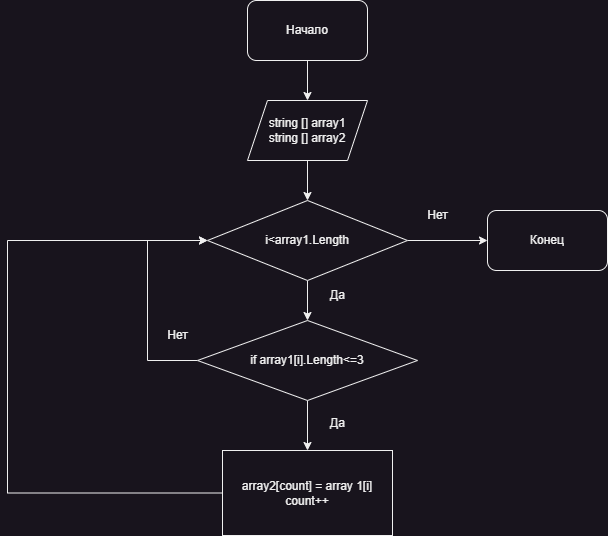

The diagram above was exported from draw.io. Its source (the exported page's mxGraphModel, read from the mxfile embedded in the PNG):
<mxGraphModel dx="1386" dy="791" grid="1" gridSize="10" guides="1" tooltips="1" connect="1" arrows="1" fold="1" page="1" pageScale="1" pageWidth="827" pageHeight="1169" math="0" shadow="0">
  <root>
    <mxCell id="0" />
    <mxCell id="1" parent="0" />
    <mxCell id="V57mwS4tlYOiTm1HB4WC-7" style="edgeStyle=orthogonalEdgeStyle;rounded=0;orthogonalLoop=1;jettySize=auto;html=1;entryX=0.5;entryY=0;entryDx=0;entryDy=0;" edge="1" parent="1" source="V57mwS4tlYOiTm1HB4WC-1" target="V57mwS4tlYOiTm1HB4WC-3">
      <mxGeometry relative="1" as="geometry" />
    </mxCell>
    <mxCell id="V57mwS4tlYOiTm1HB4WC-1" value="Начало" style="rounded=1;whiteSpace=wrap;html=1;" vertex="1" parent="1">
      <mxGeometry x="370" y="20" width="120" height="60" as="geometry" />
    </mxCell>
    <mxCell id="V57mwS4tlYOiTm1HB4WC-2" value="Конец" style="rounded=1;whiteSpace=wrap;html=1;" vertex="1" parent="1">
      <mxGeometry x="610" y="230" width="120" height="60" as="geometry" />
    </mxCell>
    <mxCell id="V57mwS4tlYOiTm1HB4WC-8" style="edgeStyle=orthogonalEdgeStyle;rounded=0;orthogonalLoop=1;jettySize=auto;html=1;entryX=0.5;entryY=0;entryDx=0;entryDy=0;" edge="1" parent="1" source="V57mwS4tlYOiTm1HB4WC-3" target="V57mwS4tlYOiTm1HB4WC-4">
      <mxGeometry relative="1" as="geometry" />
    </mxCell>
    <mxCell id="V57mwS4tlYOiTm1HB4WC-3" value="string [] array1&lt;br&gt;string [] array2" style="shape=parallelogram;perimeter=parallelogramPerimeter;whiteSpace=wrap;html=1;fixedSize=1;" vertex="1" parent="1">
      <mxGeometry x="370" y="120" width="120" height="60" as="geometry" />
    </mxCell>
    <mxCell id="V57mwS4tlYOiTm1HB4WC-9" style="edgeStyle=orthogonalEdgeStyle;rounded=0;orthogonalLoop=1;jettySize=auto;html=1;" edge="1" parent="1" source="V57mwS4tlYOiTm1HB4WC-4" target="V57mwS4tlYOiTm1HB4WC-5">
      <mxGeometry relative="1" as="geometry" />
    </mxCell>
    <mxCell id="V57mwS4tlYOiTm1HB4WC-16" style="edgeStyle=orthogonalEdgeStyle;rounded=0;orthogonalLoop=1;jettySize=auto;html=1;entryX=0;entryY=0.5;entryDx=0;entryDy=0;" edge="1" parent="1" source="V57mwS4tlYOiTm1HB4WC-4" target="V57mwS4tlYOiTm1HB4WC-2">
      <mxGeometry relative="1" as="geometry" />
    </mxCell>
    <mxCell id="V57mwS4tlYOiTm1HB4WC-4" value="i&amp;lt;array1.Length" style="rhombus;whiteSpace=wrap;html=1;" vertex="1" parent="1">
      <mxGeometry x="330" y="220" width="200" height="80" as="geometry" />
    </mxCell>
    <mxCell id="V57mwS4tlYOiTm1HB4WC-10" style="edgeStyle=orthogonalEdgeStyle;rounded=0;orthogonalLoop=1;jettySize=auto;html=1;" edge="1" parent="1" source="V57mwS4tlYOiTm1HB4WC-5" target="V57mwS4tlYOiTm1HB4WC-6">
      <mxGeometry relative="1" as="geometry" />
    </mxCell>
    <mxCell id="V57mwS4tlYOiTm1HB4WC-12" style="edgeStyle=orthogonalEdgeStyle;rounded=0;orthogonalLoop=1;jettySize=auto;html=1;" edge="1" parent="1" source="V57mwS4tlYOiTm1HB4WC-5">
      <mxGeometry relative="1" as="geometry">
        <mxPoint x="330" y="260" as="targetPoint" />
        <Array as="points">
          <mxPoint x="270" y="380" />
          <mxPoint x="270" y="260" />
        </Array>
      </mxGeometry>
    </mxCell>
    <mxCell id="V57mwS4tlYOiTm1HB4WC-5" value="if array1[i].Length&amp;lt;=3" style="rhombus;whiteSpace=wrap;html=1;" vertex="1" parent="1">
      <mxGeometry x="320" y="340" width="220" height="80" as="geometry" />
    </mxCell>
    <mxCell id="V57mwS4tlYOiTm1HB4WC-11" style="edgeStyle=orthogonalEdgeStyle;rounded=0;orthogonalLoop=1;jettySize=auto;html=1;entryX=0;entryY=0.5;entryDx=0;entryDy=0;" edge="1" parent="1" source="V57mwS4tlYOiTm1HB4WC-6" target="V57mwS4tlYOiTm1HB4WC-4">
      <mxGeometry relative="1" as="geometry">
        <Array as="points">
          <mxPoint x="130" y="513" />
          <mxPoint x="130" y="260" />
        </Array>
      </mxGeometry>
    </mxCell>
    <mxCell id="V57mwS4tlYOiTm1HB4WC-6" value="array2[count] = array 1[i]&lt;br&gt;count++" style="rounded=0;whiteSpace=wrap;html=1;" vertex="1" parent="1">
      <mxGeometry x="345" y="470" width="170" height="85" as="geometry" />
    </mxCell>
    <mxCell id="V57mwS4tlYOiTm1HB4WC-13" value="Да" style="text;html=1;align=center;verticalAlign=middle;resizable=0;points=[];autosize=1;strokeColor=none;fillColor=none;" vertex="1" parent="1">
      <mxGeometry x="440" y="300" width="40" height="30" as="geometry" />
    </mxCell>
    <mxCell id="V57mwS4tlYOiTm1HB4WC-14" value="Да" style="text;html=1;align=center;verticalAlign=middle;resizable=0;points=[];autosize=1;strokeColor=none;fillColor=none;" vertex="1" parent="1">
      <mxGeometry x="440" y="428" width="40" height="30" as="geometry" />
    </mxCell>
    <mxCell id="V57mwS4tlYOiTm1HB4WC-15" value="Нет" style="text;html=1;align=center;verticalAlign=middle;resizable=0;points=[];autosize=1;strokeColor=none;fillColor=none;" vertex="1" parent="1">
      <mxGeometry x="280" y="340" width="40" height="30" as="geometry" />
    </mxCell>
    <mxCell id="V57mwS4tlYOiTm1HB4WC-17" value="Нет" style="text;html=1;align=center;verticalAlign=middle;resizable=0;points=[];autosize=1;strokeColor=none;fillColor=none;" vertex="1" parent="1">
      <mxGeometry x="540" y="220" width="40" height="30" as="geometry" />
    </mxCell>
  </root>
</mxGraphModel>